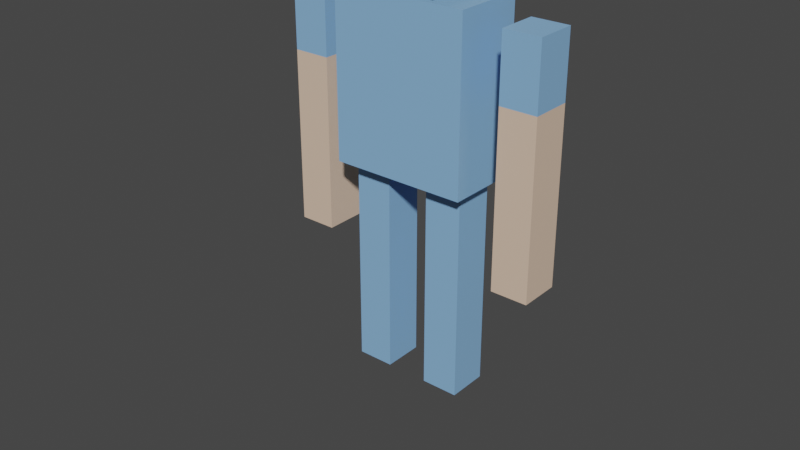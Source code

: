 # Source: CubePerson.blend  (saved by Blender 2.82.7; exported with 4.5.12 LTS)
import bpy
from mathutils import Matrix  # noqa: F401  (used for matrix-valued properties, if any)

bpy.ops.wm.read_factory_settings(use_empty=True)
scene = bpy.context.scene
scene.name = 'Scene'

# ---- collections
col_collection = bpy.data.collections.new('Collection'); scene.collection.children.link(col_collection)

# ---- materials (node trees are filled in below, after node groups)
mat_material_blue = bpy.data.materials.new('Material.Blue')
mat_material_blue.alpha_threshold = 0.0
mat_material_blue.use_transparent_shadow = False
mat_material_blue.line_color = (0.0, 0.0, 0.0, 1.0)
mat_material_skin = bpy.data.materials.new('Material.Skin')
mat_material_skin.use_transparent_shadow = False

# ---- material node trees
mat_material_blue.use_nodes = True; mat_material_blue.node_tree.nodes.clear()
_N = mat_material_blue.node_tree.nodes; _L = mat_material_blue.node_tree.links
n0 = _N.new('ShaderNodeOutputMaterial'); n0.name = 'Material Output'; n0.location = (300, 300)
n1 = _N.new('ShaderNodeBsdfPrincipled'); n1.name = 'Principled BSDF'; n1.location = (10, 300)
n1.distribution = 'GGX'
n1.subsurface_method = 'BURLEY'
n1.inputs[0].default_value = (0.2509, 0.485, 0.8, 1.0)
n1.inputs[2].default_value = 0.4
n1.inputs[3].default_value = 1.45
n1.inputs[27].default_value = (0.0, 0.0, 0.0, 1.0)
n1.inputs[28].default_value = 1.0
_L.new(n1.outputs[0], n0.inputs[0])
n0.is_active_output = True
mat_material_skin.use_nodes = True; mat_material_skin.node_tree.nodes.clear()
_N = mat_material_skin.node_tree.nodes; _L = mat_material_skin.node_tree.links
n0 = _N.new('ShaderNodeOutputMaterial'); n0.name = 'Material Output'; n0.location = (300, 300)
n1 = _N.new('ShaderNodeBsdfPrincipled'); n1.name = 'Principled BSDF'; n1.location = (10, 300)
n1.distribution = 'GGX'
n1.subsurface_method = 'BURLEY'
n1.inputs[0].default_value = (0.8, 0.5854, 0.437, 1.0)
n1.inputs[3].default_value = 1.45
n1.inputs[27].default_value = (0.0, 0.0, 0.0, 1.0)
n1.inputs[28].default_value = 1.0
_L.new(n1.outputs[0], n0.inputs[0])
n0.is_active_output = True

# ---- world
world_world = bpy.data.worlds.new('World'); scene.world = world_world
world_world.use_nodes = True; world_world.node_tree.nodes.clear()
_N = world_world.node_tree.nodes; _L = world_world.node_tree.links
n0 = _N.new('ShaderNodeOutputWorld'); n0.name = 'World Output'; n0.location = (300, 300)
n1 = _N.new('ShaderNodeBackground'); n1.name = 'Background'; n1.location = (10, 300)
n1.inputs[0].default_value = (0.05088, 0.05088, 0.05088, 1.0)
_L.new(n1.outputs[0], n0.inputs[0])
n0.is_active_output = True
world_world.color = (0.05088, 0.05088, 0.05088)
world_world.use_sun_shadow = False
world_world.sun_shadow_jitter_overblur = 0.0

# ---- meshes
me_cube_002 = bpy.data.meshes.new('Cube.002')
me_cube_002.from_pydata([(6.503, 1.0, 1.439), (6.503, 1.0, -0.5611), (6.503, -1.0, 1.439), (6.503, -1.0, -0.5611), (4.676, 1.0, 1.439), (4.676, 1.0, -0.5611), (4.676, -1.0, 1.439), (4.676, -1.0, -0.5611), (4.676, -1.0, 0.4389), (6.503, -1.0, 0.4389), (6.503, 1.0, 0.4389), (4.676, 1.0, 0.4389), (6.503, 1.0, 0.5901), (6.503, 1.0, 0.2877), (4.676, -1.0, 0.2877), (4.676, -1.0, 0.5901), (6.503, -1.0, 0.5901), (6.503, -1.0, 0.2877), (4.676, 1.0, 0.2877), (4.676, 1.0, 0.5901), (2.88, 1.0, 0.1435), (2.88, 1.0, -1.638), (2.88, -1.0, 0.1435), (2.88, -1.0, -1.638), (1.052, 1.0, 0.1435), (1.052, 1.0, -1.638), (1.052, -1.0, 0.1435), (1.052, -1.0, -1.638), (1.052, -1.0, -0.7473), (2.88, -1.0, -0.7473), (2.88, 1.0, -0.7473), (1.052, 1.0, -0.7473), (2.88, 1.0, -0.6126), (2.88, 1.0, -0.8819), (1.052, -1.0, -0.8819), (1.052, -1.0, -0.6126), (2.88, -1.0, -0.6126), (2.88, -1.0, -0.8819), (1.052, 1.0, -0.8819), (1.052, 1.0, -0.6126), (-6.503, 1.0, 1.439), (-6.503, 1.0, -0.5611), (-6.503, -1.0, 1.439), (-6.503, -1.0, -0.5611), (-4.676, 1.0, 1.439), (-4.676, 1.0, -0.5611), (-4.676, -1.0, 1.439), (-4.676, -1.0, -0.5611), (-4.676, -1.0, 0.4389), (-6.503, -1.0, 0.4389), (-6.503, 1.0, 0.4389), (-4.676, 1.0, 0.4389), (-6.503, 1.0, 0.5901), (-6.503, 1.0, 0.2877), (-4.676, -1.0, 0.2877), (-4.676, -1.0, 0.5901), (-6.503, -1.0, 0.5901), (-6.503, -1.0, 0.2877), (-4.676, 1.0, 0.2877), (-4.676, 1.0, 0.5901), (-2.88, 1.0, 0.1435), (-2.88, 1.0, -1.638), (-2.88, -1.0, 0.1435), (-2.88, -1.0, -1.638), (-1.052, 1.0, 0.1435), (-1.052, 1.0, -1.638), (-1.052, -1.0, 0.1435), (-1.052, -1.0, -1.638), (-1.052, -1.0, -0.7473), (-2.88, -1.0, -0.7473), (-2.88, 1.0, -0.7473), (-1.052, 1.0, -0.7473), (-2.88, 1.0, -0.6126), (-2.88, 1.0, -0.8819), (-1.052, -1.0, -0.8819), (-1.052, -1.0, -0.6126), (-2.88, -1.0, -0.6126), (-2.88, -1.0, -0.8819), (-1.052, 1.0, -0.8819), (-1.052, 1.0, -0.6126), (2.385, 2.385, 2.528), (2.385, 2.385, 1.713), (2.385, -2.385, 2.528), (2.385, -2.385, 1.713), (-2.385, 2.385, 2.528), (-2.385, 2.385, 1.713), (-2.385, -2.385, 2.528), (-2.385, -2.385, 1.713), (3.35, 1.774, 1.547), (3.35, 1.774, 0.1446), (3.35, -1.774, 1.547), (3.35, -1.774, 0.1446), (-3.35, 1.774, 1.547), (-3.35, 1.774, 0.1446), (-3.35, -1.774, 1.547), (-3.35, -1.774, 0.1446), (6.503, 1.0, 0.8939), (6.503, -1.0, 0.8939), (4.676, 1.0, 0.8939), (4.676, -1.0, 0.8939), (-6.503, 1.0, 0.8939), (-6.503, -1.0, 0.8939), (-4.676, 1.0, 0.8939), (-4.676, -1.0, 0.8939)], [], [(0, 4, 6, 2), (16, 15, 8, 9), (3, 17, 14, 7), (5, 1, 3, 7), (98, 4, 0, 96), (99, 6, 4, 98), (96, 0, 2, 97), (5, 18, 13, 1), (97, 2, 6, 99), (7, 14, 18, 5), (11, 10, 13, 18), (10, 9, 17, 13), (8, 11, 18, 14), (9, 8, 14, 17), (1, 13, 17, 3), (15, 19, 11, 8), (12, 16, 9, 10), (19, 12, 10, 11), (20, 24, 26, 22), (36, 35, 28, 29), (23, 37, 34, 27), (25, 21, 23, 27), (39, 24, 20, 32), (35, 26, 24, 39), (32, 20, 22, 36), (25, 38, 33, 21), (36, 22, 26, 35), (27, 34, 38, 25), (31, 30, 33, 38), (30, 29, 37, 33), (28, 31, 38, 34), (29, 28, 34, 37), (21, 33, 37, 23), (35, 39, 31, 28), (32, 36, 29, 30), (39, 32, 30, 31), (40, 42, 46, 44), (56, 49, 48, 55), (43, 47, 54, 57), (45, 47, 43, 41), (102, 100, 40, 44), (103, 102, 44, 46), (100, 101, 42, 40), (45, 41, 53, 58), (101, 103, 46, 42), (47, 45, 58, 54), (51, 58, 53, 50), (50, 53, 57, 49), (48, 54, 58, 51), (49, 57, 54, 48), (41, 43, 57, 53), (55, 48, 51, 59), (52, 50, 49, 56), (59, 51, 50, 52), (60, 62, 66, 64), (76, 69, 68, 75), (63, 67, 74, 77), (65, 67, 63, 61), (79, 72, 60, 64), (75, 79, 64, 66), (72, 76, 62, 60), (65, 61, 73, 78), (76, 75, 66, 62), (67, 65, 78, 74), (71, 78, 73, 70), (70, 73, 77, 69), (68, 74, 78, 71), (69, 77, 74, 68), (61, 63, 77, 73), (75, 68, 71, 79), (72, 70, 69, 76), (79, 71, 70, 72), (80, 84, 86, 82), (83, 82, 86, 87), (87, 86, 84, 85), (85, 81, 83, 87), (81, 80, 82, 83), (85, 84, 80, 81), (88, 92, 94, 90), (91, 90, 94, 95), (95, 94, 92, 93), (93, 89, 91, 95), (89, 88, 90, 91), (93, 92, 88, 89), (16, 97, 99, 15), (12, 96, 97, 16), (15, 99, 98, 19), (19, 98, 96, 12), (56, 55, 103, 101), (52, 56, 101, 100), (55, 59, 102, 103), (59, 52, 100, 102)])
me_cube_002.polygons.foreach_set('material_index', [0, 1, 1, 1, 0, 0, 0, 1, 0, 1, 1, 1, 1, 1, 1, 1, 1, 1, 0, 0, 0, 0, 0, 0, 0, 0, 0, 0, 0, 0, 0, 0, 0, 0, 0, 0, 0, 1, 1, 1, 0, 0, 0, 1, 0, 1, 1, 1, 1, 1, 1, 1, 1, 1, 0, 0, 0, 0, 0, 0, 0, 0, 0, 0, 0, 0, 0, 0, 0, 0, 0, 0, 1, 1, 1, 1, 1, 1, 0, 0, 0, 0, 0, 0, 1, 1, 1, 1, 1, 1, 1, 1])
_uv = me_cube_002.uv_layers.new(name='UVMap')
_uv.uv.foreach_set('vector', [0.625, 0.5, 0.875, 0.5, 0.875, 0.75, 0.625, 0.75, 0.5189, 0.75, 0.5189, 1.0, 0.5, 1.0, 0.5, 0.75, 0.375, 0.75, 0.4811, 0.75, 0.4811, 1.0, 0.375, 1.0, 0.125, 0.5, 0.375, 0.5, 0.375, 0.75, 0.125, 0.75, 0.5666, 0.25, 0.625, 0.25, 0.625, 0.5, 0.5666, 0.5, 0.5666, 0.0, 0.625, 0.0, 0.625, 0.25, 0.5666, 0.25, 0.5666, 0.5, 0.625, 0.5, 0.625, 0.75, 0.5666, 0.75, 0.375, 0.25, 0.4811, 0.25, 0.4811, 0.5, 0.375, 0.5, 0.5666, 0.75, 0.625, 0.75, 0.625, 1.0, 0.5666, 1.0, 0.375, 0.0, 0.4811, 0.0, 0.4811, 0.25, 0.375, 0.25, 0.5, 0.25, 0.5, 0.5, 0.4811, 0.5, 0.4811, 0.25, 0.5, 0.5, 0.5, 0.75, 0.4811, 0.75, 0.4811, 0.5, 0.5, 0.0, 0.5, 0.25, 0.4811, 0.25, 0.4811, 0.0, 0.5, 0.75, 0.5, 1.0, 0.4811, 1.0, 0.4811, 0.75, 0.375, 0.5, 0.4811, 0.5, 0.4811, 0.75, 0.375, 0.75, 0.5189, 0.0, 0.5189, 0.25, 0.5, 0.25, 0.5, 0.0, 0.5189, 0.5, 0.5189, 0.75, 0.5, 0.75, 0.5, 0.5, 0.5189, 0.25, 0.5189, 0.5, 0.5, 0.5, 0.5, 0.25, 0.625, 0.5, 0.875, 0.5, 0.875, 0.75, 0.625, 0.75, 0.5189, 0.75, 0.5189, 1.0, 0.5, 1.0, 0.5, 0.75, 0.375, 0.75, 0.4811, 0.75, 0.4811, 1.0, 0.375, 1.0, 0.125, 0.5, 0.375, 0.5, 0.375, 0.75, 0.125, 0.75, 0.5189, 0.25, 0.625, 0.25, 0.625, 0.5, 0.5189, 0.5, 0.5189, 0.0, 0.625, 0.0, 0.625, 0.25, 0.5189, 0.25, 0.5189, 0.5, 0.625, 0.5, 0.625, 0.75, 0.5189, 0.75, 0.375, 0.25, 0.4811, 0.25, 0.4811, 0.5, 0.375, 0.5, 0.5189, 0.75, 0.625, 0.75, 0.625, 1.0, 0.5189, 1.0, 0.375, 0.0, 0.4811, 0.0, 0.4811, 0.25, 0.375, 0.25, 0.5, 0.25, 0.5, 0.5, 0.4811, 0.5, 0.4811, 0.25, 0.5, 0.5, 0.5, 0.75, 0.4811, 0.75, 0.4811, 0.5, 0.5, 0.0, 0.5, 0.25, 0.4811, 0.25, 0.4811, 0.0, 0.5, 0.75, 0.5, 1.0, 0.4811, 1.0, 0.4811, 0.75, 0.375, 0.5, 0.4811, 0.5, 0.4811, 0.75, 0.375, 0.75, 0.5189, 0.0, 0.5189, 0.25, 0.5, 0.25, 0.5, 0.0, 0.5189, 0.5, 0.5189, 0.75, 0.5, 0.75, 0.5, 0.5, 0.5189, 0.25, 0.5189, 0.5, 0.5, 0.5, 0.5, 0.25, 0.625, 0.5, 0.625, 0.75, 0.875, 0.75, 0.875, 0.5, 0.5189, 0.75, 0.5, 0.75, 0.5, 1.0, 0.5189, 1.0, 0.375, 0.75, 0.375, 1.0, 0.4811, 1.0, 0.4811, 0.75, 0.125, 0.5, 0.125, 0.75, 0.375, 0.75, 0.375, 0.5, 0.5666, 0.25, 0.5666, 0.5, 0.625, 0.5, 0.625, 0.25, 0.5666, 0.0, 0.5666, 0.25, 0.625, 0.25, 0.625, 0.0, 0.5666, 0.5, 0.5666, 0.75, 0.625, 0.75, 0.625, 0.5, 0.375, 0.25, 0.375, 0.5, 0.4811, 0.5, 0.4811, 0.25, 0.5666, 0.75, 0.5666, 1.0, 0.625, 1.0, 0.625, 0.75, 0.375, 0.0, 0.375, 0.25, 0.4811, 0.25, 0.4811, 0.0, 0.5, 0.25, 0.4811, 0.25, 0.4811, 0.5, 0.5, 0.5, 0.5, 0.5, 0.4811, 0.5, 0.4811, 0.75, 0.5, 0.75, 0.5, 0.0, 0.4811, 0.0, 0.4811, 0.25, 0.5, 0.25, 0.5, 0.75, 0.4811, 0.75, 0.4811, 1.0, 0.5, 1.0, 0.375, 0.5, 0.375, 0.75, 0.4811, 0.75, 0.4811, 0.5, 0.5189, 0.0, 0.5, 0.0, 0.5, 0.25, 0.5189, 0.25, 0.5189, 0.5, 0.5, 0.5, 0.5, 0.75, 0.5189, 0.75, 0.5189, 0.25, 0.5, 0.25, 0.5, 0.5, 0.5189, 0.5, 0.625, 0.5, 0.625, 0.75, 0.875, 0.75, 0.875, 0.5, 0.5189, 0.75, 0.5, 0.75, 0.5, 1.0, 0.5189, 1.0, 0.375, 0.75, 0.375, 1.0, 0.4811, 1.0, 0.4811, 0.75, 0.125, 0.5, 0.125, 0.75, 0.375, 0.75, 0.375, 0.5, 0.5189, 0.25, 0.5189, 0.5, 0.625, 0.5, 0.625, 0.25, 0.5189, 0.0, 0.5189, 0.25, 0.625, 0.25, 0.625, 0.0, 0.5189, 0.5, 0.5189, 0.75, 0.625, 0.75, 0.625, 0.5, 0.375, 0.25, 0.375, 0.5, 0.4811, 0.5, 0.4811, 0.25, 0.5189, 0.75, 0.5189, 1.0, 0.625, 1.0, 0.625, 0.75, 0.375, 0.0, 0.375, 0.25, 0.4811, 0.25, 0.4811, 0.0, 0.5, 0.25, 0.4811, 0.25, 0.4811, 0.5, 0.5, 0.5, 0.5, 0.5, 0.4811, 0.5, 0.4811, 0.75, 0.5, 0.75, 0.5, 0.0, 0.4811, 0.0, 0.4811, 0.25, 0.5, 0.25, 0.5, 0.75, 0.4811, 0.75, 0.4811, 1.0, 0.5, 1.0, 0.375, 0.5, 0.375, 0.75, 0.4811, 0.75, 0.4811, 0.5, 0.5189, 0.0, 0.5, 0.0, 0.5, 0.25, 0.5189, 0.25, 0.5189, 0.5, 0.5, 0.5, 0.5, 0.75, 0.5189, 0.75, 0.5189, 0.25, 0.5, 0.25, 0.5, 0.5, 0.5189, 0.5, 0.625, 0.5, 0.875, 0.5, 0.875, 0.75, 0.625, 0.75, 0.375, 0.75, 0.625, 0.75, 0.625, 1.0, 0.375, 1.0, 0.375, 0.0, 0.625, 0.0, 0.625, 0.25, 0.375, 0.25, 0.125, 0.5, 0.375, 0.5, 0.375, 0.75, 0.125, 0.75, 0.375, 0.5, 0.625, 0.5, 0.625, 0.75, 0.375, 0.75, 0.375, 0.25, 0.625, 0.25, 0.625, 0.5, 0.375, 0.5, 0.625, 0.5, 0.875, 0.5, 0.875, 0.75, 0.625, 0.75, 0.375, 0.75, 0.625, 0.75, 0.625, 1.0, 0.375, 1.0, 0.375, 0.0, 0.625, 0.0, 0.625, 0.25, 0.375, 0.25, 0.125, 0.5, 0.375, 0.5, 0.375, 0.75, 0.125, 0.75, 0.375, 0.5, 0.625, 0.5, 0.625, 0.75, 0.375, 0.75, 0.375, 0.25, 0.625, 0.25, 0.625, 0.5, 0.375, 0.5, 0.5189, 0.75, 0.5666, 0.75, 0.5666, 1.0, 0.5189, 1.0, 0.5189, 0.5, 0.5666, 0.5, 0.5666, 0.75, 0.5189, 0.75, 0.5189, 0.0, 0.5666, 0.0, 0.5666, 0.25, 0.5189, 0.25, 0.5189, 0.25, 0.5666, 0.25, 0.5666, 0.5, 0.5189, 0.5, 0.5189, 0.75, 0.5189, 1.0, 0.5666, 1.0, 0.5666, 0.75, 0.5189, 0.5, 0.5189, 0.75, 0.5666, 0.75, 0.5666, 0.5, 0.5189, 0.0, 0.5189, 0.25, 0.5666, 0.25, 0.5666, 0.0, 0.5189, 0.25, 0.5189, 0.5, 0.5666, 0.5, 0.5666, 0.25])
me_cube_002.materials.append(mat_material_blue)
me_cube_002.materials.append(mat_material_skin)
me_cube_002.use_remesh_preserve_volume = False
me_cube_002.use_remesh_preserve_attributes = False
me_cube_002.use_mirror_x = True
me_cube_002.update()
arm_armature = bpy.data.armatures.new('Armature')  # bones are not reproduced

# ---- objects
ob_cube_002 = bpy.data.objects.new('Cube.002', me_cube_002)
ob_armature = bpy.data.objects.new('Armature', arm_armature)

# ---- transforms, parenting, visibility, modifiers, constraints
ob_cube_002.parent = ob_armature
ob_cube_002.matrix_parent_inverse = Matrix(((1.0, -0.0, 0.0, -0.0), (-0.0, 1.0, -0.0, 0.0), (0.0, -0.0, 1.0, -3.382), (-0.0, 0.0, -0.0, 1.0)))
ob_cube_002.location = (0.0, 1.869e-07, 3.166)
ob_cube_002.scale = (0.2494, 0.2494, 1.459)
ob_cube_002.lock_rotations_4d = False
ob_cube_002.empty_display_type = 'ARROWS'
ob_cube_002.show_wire = True
ob_cube_002.lineart.crease_threshold = 0.0
ob_cube_002.use_mesh_mirror_x = True
_vg = ob_cube_002.vertex_groups.new(name='Body')
_vg.add([88, 89, 90, 91, 92, 93, 94, 95], 1.0, 'REPLACE')
_vg = ob_cube_002.vertex_groups.new(name='Head')
_vg.add([80, 81, 82, 83, 84, 85, 86, 87], 1.0, 'REPLACE')
_vg = ob_cube_002.vertex_groups.new(name='Arm_Top.L')
for _i, _w in zip([0, 2, 4, 6, 8, 9, 10, 11, 12, 13, 14, 15, 16, 17, 18, 19, 96, 97, 98, 99], [0.9607, 0.9608, 0.9605, 0.9605, 0.7469, 0.7518, 0.7534, 0.7471, 0.9615, 0.0, 0.0, 0.9591, 0.9626, 0.0, 0.002231, 0.9595, 0.9611, 0.9617, 0.96, 0.9598]): _vg.add([_i], _w, 'REPLACE')
_vg = ob_cube_002.vertex_groups.new(name='Arm_Bottom.L')
for _i, _w in zip([0, 1, 2, 3, 4, 5, 6, 7, 8, 9, 10, 11, 12, 13, 14, 15, 16, 17, 18, 19, 96, 97, 98, 99], [0.0, 0.996, 0.0, 0.9956, 0.0, 0.9953, 0.0, 0.9957, 0.2531, 0.2457, 0.2466, 0.2529, 0.02705, 0.8887, 0.883, 0.03175, 0.02488, 0.8857, 0.8821, 0.03106, 0.01353, 0.01244, 0.01553, 0.01588]): _vg.add([_i], _w, 'REPLACE')
_vg = ob_cube_002.vertex_groups.new(name='Leg_Top.L')
for _i, _w in zip([20, 21, 22, 23, 24, 25, 26, 27, 28, 29, 30, 31, 32, 33, 34, 35, 36, 37, 38, 39, 65], [0.9974, 0.0, 0.9908, 0.0, 0.9976, 0.0, 0.9908, 0.0, 0.7496, 0.7519, 0.7512, 0.7485, 0.9616, 0.0, 0.0, 0.9609, 0.9623, 0.0, 0.0, 0.9617, 0.0]): _vg.add([_i], _w, 'REPLACE')
_vg = ob_cube_002.vertex_groups.new(name='Leg_Bottom.L')
for _i, _w in zip([21, 23, 25, 27, 28, 29, 30, 31, 32, 33, 34, 35, 36, 37, 38, 39], [0.9959, 0.9955, 0.9954, 0.9958, 0.2504, 0.2481, 0.2488, 0.2498, 0.02671, 0.8865, 0.8852, 0.02814, 0.02543, 0.8843, 0.8834, 0.0266]): _vg.add([_i], _w, 'REPLACE')
_vg = ob_cube_002.vertex_groups.new(name='Arm_Top.R')
for _i, _w in zip([40, 42, 44, 46, 48, 49, 50, 51, 52, 53, 54, 55, 56, 57, 58, 59, 100, 101, 102, 103], [0.9875, 0.9961, 0.9851, 0.9879, 0.7471, 0.7545, 0.7536, 0.7474, 0.9622, 0.0, 0.0, 0.9599, 0.9635, 0.0, 0.0, 0.9602, 0.9749, 0.9798, 0.9726, 0.9739]): _vg.add([_i], _w, 'REPLACE')
_vg = ob_cube_002.vertex_groups.new(name='Arm_Bottom.R')
for _i, _w in zip([41, 43, 45, 47, 48, 49, 50, 51, 52, 53, 54, 55, 56, 57, 58, 59, 100, 101, 102, 103], [0.996, 0.9956, 0.9953, 0.9957, 0.2529, 0.2455, 0.2464, 0.2526, 0.02552, 0.8887, 0.883, 0.03012, 0.02302, 0.8856, 0.882, 0.0296, 0.01276, 0.01151, 0.0148, 0.01506]): _vg.add([_i], _w, 'REPLACE')
_vg = ob_cube_002.vertex_groups.new(name='Leg_Top.R')
for _i, _w in zip([60, 62, 64, 66, 68, 69, 70, 71, 72, 73, 74, 75, 76, 77, 78, 79], [0.9875, 0.996, 0.9852, 0.988, 0.7479, 0.7519, 0.7479, 0.7501, 0.9614, 0.0, 0.0, 0.9608, 0.9624, 0.0, 0.0, 0.9614]): _vg.add([_i], _w, 'REPLACE')
_vg = ob_cube_002.vertex_groups.new(name='Leg_Bottom.R')
for _i, _w in zip([61, 63, 65, 66, 67, 68, 69, 70, 71, 72, 73, 74, 75, 76, 77, 78, 79], [0.9959, 0.9955, 0.9954, 0.0, 0.9958, 0.2504, 0.2481, 0.2488, 0.2499, 0.02721, 0.8865, 0.8852, 0.02831, 0.02525, 0.8843, 0.8834, 0.02723]): _vg.add([_i], _w, 'REPLACE')
_m = ob_cube_002.modifiers.new('Armature', 'ARMATURE')
_m.object = ob_armature
ob_armature.location = (0.0, 0.0, 3.382)
ob_armature.show_in_front = True
ob_armature.lineart.crease_threshold = 0.0

# ---- collection membership
col_collection.objects.link(ob_cube_002)
col_collection.objects.link(ob_armature)

# ---- scene / render settings (as saved in the file)
scene.frame_start = 1; scene.frame_end = 13; scene.frame_set(3)
scene.render.engine = 'BLENDER_EEVEE_NEXT'
scene.cycles.use_denoising = False
scene.cycles.samples = 128
scene.cycles.sampling_pattern = 'TABULATED_SOBOL'
scene.cycles.use_adaptive_sampling = False
scene.cycles.use_light_tree = False
scene.view_settings.view_transform = 'Filmic'
bpy.context.view_layer.update()

# ---- added for rendering (the .blend has no active camera and no usable light): camera, sun
cam_auto = bpy.data.cameras.new('AutoCamera')
cam_auto.lens = 50.0
cam_auto.sensor_width = 36.0
cam_auto.clip_end = 1000.0
ob_auto_camera = bpy.data.objects.new('AutoCamera', cam_auto)
scene.collection.objects.link(ob_auto_camera)
ob_auto_camera.location = (7.02209, -8.80331, 8.43398)
ob_auto_camera.rotation_euler = (1.09748, -7.21219e-08, 0.694738)
scene.camera = ob_auto_camera
light_auto_sun = bpy.data.lights.new('AutoSun', 'SUN')
light_auto_sun.energy = 3.0
light_auto_sun.angle = 0.0523599
ob_auto_sun = bpy.data.objects.new('AutoSun', light_auto_sun)
scene.collection.objects.link(ob_auto_sun)
ob_auto_sun.rotation_euler = (0.872665, 0.174533, 0.523599)
bpy.context.view_layer.update()
